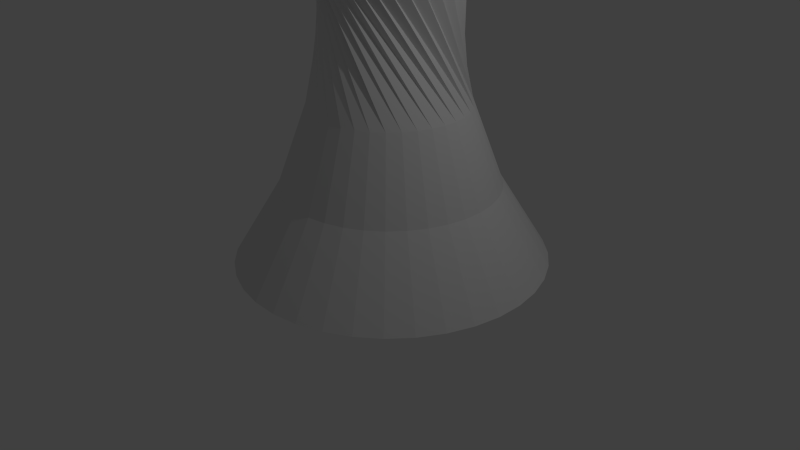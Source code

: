 # Source: whitebishop.blend  (saved by Blender 2.68.0; exported with 4.5.12 LTS)
import bpy
from mathutils import Matrix  # noqa: F401  (used for matrix-valued properties, if any)

bpy.ops.wm.read_factory_settings(use_empty=True)
scene = bpy.context.scene
scene.name = 'Scene'

# ---- collections
col_collection_1 = bpy.data.collections.new('Collection 1'); scene.collection.children.link(col_collection_1)

# ---- materials (node trees are filled in below, after node groups)
mat_material = bpy.data.materials.new('Material')
mat_material.alpha_threshold = 0.0
mat_material.use_transparent_shadow = False
mat_material.roughness = 0.5
mat_material.line_color = (0.0, 0.0, 0.0, 1.0)

# ---- material node trees

# ---- world
world_world = bpy.data.worlds.new('World'); scene.world = world_world
world_world.color = (0.05088, 0.05088, 0.05088)
world_world.use_sun_shadow = False
world_world.sun_shadow_jitter_overblur = 0.0
world_world.cycles.sampling_method = 'MANUAL'
world_world.cycles.sample_map_resolution = 256

# ---- cameras
cam_camera = bpy.data.cameras.new('Camera')
cam_camera.clip_end = 100.0
cam_camera.lens = 35.0
cam_camera.sensor_width = 32.0
cam_camera.sensor_height = 18.0
cam_camera.ortho_scale = 7.314
cam_camera.dof.focus_distance = 0.0
cam_camera.dof.aperture_fstop = 128.0

# ---- lights
light_lamp = bpy.data.lights.new('Lamp', 'POINT')
light_lamp.transmission_factor = 0.0
light_lamp.cutoff_distance = 30.0
light_lamp.energy = 100.0
light_lamp.shadow_buffer_clip_start = 1.001
light_lamp.shadow_soft_size = 0.1
light_lamp.shadow_maximum_resolution = 0.006
light_lamp.use_absolute_resolution = True
light_lamp.cycles.use_multiple_importance_sampling = False

# ---- meshes
me_cube = bpy.data.meshes.new('Cube')
me_cube.from_pydata([(2.143, 0.3371, 0.0255), (1.54, 0.2851, 1.02), (1.173, 0.2522, 2.027), (0.4185, -0.5442, 3.585), (0.197, 0.1839, 4.239), (0.155, 0.1754, 0.02798), (2.129, 0.336, 0.02561), (2.085, 0.6798, 0.02679), (1.499, 0.5223, 1.021), (1.144, 0.4247, 2.028), (0.5685, -0.4611, 3.566), (0.1949, 0.1827, 4.24), (0.155, 0.1753, 0.02798), (2.071, 0.6762, 0.0269), (1.968, 1.007, 0.02855), (1.419, 0.7488, 1.023), (1.085, 0.5895, 2.029), (0.7072, -0.3585, 3.567), (0.1929, 0.1813, 4.24), (0.1551, 0.1752, 0.02798), (1.955, 1.001, 0.02864), (1.796, 1.309, 0.03071), (1.3, 0.9579, 1.024), (0.9984, 0.7415, 2.03), (0.8304, -0.2394, 3.588), (0.1912, 0.1796, 4.239), (0.1551, 0.1751, 0.02797), (1.784, 1.301, 0.03078), (1.574, 1.577, 0.03321), (1.146, 1.143, 1.026), (0.8867, 0.8763, 2.031), (0.9342, -0.1076, 3.629), (0.1897, 0.1777, 4.239), (0.1552, 0.175, 0.02797), (1.564, 1.567, 0.03327), (1.309, 1.802, 0.03597), (0.9626, 1.299, 1.028), (0.7533, 0.9896, 2.033), (1.016, 0.03302, 3.687), (0.1886, 0.1758, 4.238), (0.1553, 0.1749, 0.02797), (1.301, 1.79, 0.03601), (1.009, 1.977, 0.03891), (0.755, 1.421, 1.03), (0.6023, 1.078, 2.034), (1.072, 0.1781, 3.761), (0.1878, 0.1737, 4.237), (0.1554, 0.1749, 0.02797), (1.003, 1.965, 0.03893), (0.6834, 2.098, 0.04195), (0.5294, 1.504, 1.032), (0.4383, 1.139, 2.036), (1.102, 0.3233, 3.85), (0.1874, 0.1717, 4.236), (0.1555, 0.1748, 0.02797), (0.6798, 2.085, 0.04195), (0.3416, 2.16, 0.04498), (0.2928, 1.547, 1.034), (0.2661, 1.17, 2.037), (1.104, 0.4642, 3.949), (0.1873, 0.1697, 4.234), (0.1556, 0.1748, 0.02797), (0.3403, 2.147, 0.04496), (-0.00595, 2.163, 0.04792), (0.05216, 1.549, 1.036), (0.09117, 1.171, 2.039), (1.078, 0.5964, 4.057), (0.1877, 0.1678, 4.233), (0.1557, 0.1748, 0.02797), (-0.00482, 2.149, 0.04788), (-0.3486, 2.104, 0.05068), (-0.185, 1.508, 1.038), (-0.08133, 1.142, 2.04), (1.026, 0.7161, 4.17), (0.1884, 0.1661, 4.231), (0.1558, 0.1748, 0.02797), (-0.345, 2.091, 0.05062), (-0.6758, 1.987, 0.05317), (-0.4116, 1.428, 1.04), (-0.2461, 1.083, 2.041), (0.9486, 0.8195, 4.284), (0.1895, 0.1647, 4.23), (0.1559, 0.1749, 0.02797), (-0.67, 1.975, 0.05309), (-0.9779, 1.815, 0.05532), (-0.6207, 1.309, 1.041), (-0.3982, 0.9965, 2.042), (0.8481, 0.9035, 4.397), (0.1909, 0.1635, 4.228), (0.156, 0.1749, 0.02797), (-0.9699, 1.804, 0.05523), (-1.245, 1.594, 0.05706), (-0.8059, 1.155, 1.042), (-0.5329, 0.8849, 2.043), (0.7278, 0.9655, 4.504), (0.1926, 0.1626, 4.227), (0.1561, 0.175, 0.02797), (-1.236, 1.584, 0.05696), (-1.47, 1.329, 0.05834), (-0.9617, 0.9716, 1.043), (-0.6462, 0.7515, 2.044), (0.5913, 1.004, 4.602), (0.1945, 0.1621, 4.225), (0.1561, 0.1751, 0.02797), (-1.459, 1.321, 0.05823), (-1.646, 1.029, 0.05912), (-1.083, 0.764, 1.044), (-0.7346, 0.6005, 2.044), (0.4427, 1.017, 4.689), (0.1966, 0.1619, 4.224), (0.1562, 0.1752, 0.02797), (-1.633, 1.023, 0.059), (-1.767, 0.7031, 0.05938), (-1.167, 0.5384, 1.044), (-0.7954, 0.4364, 2.044), (0.2866, 1.005, 4.761), (0.1988, 0.1621, 4.223), (0.1562, 0.1753, 0.02797), (-1.753, 0.6994, 0.05926), (-1.829, 0.3612, 0.05911), (-1.21, 0.3017, 1.044), (-0.8269, 0.2643, 2.044), (0.1278, 0.9676, 4.818), (0.2011, 0.1626, 4.222), (0.1562, 0.1754, 0.02797), (-1.815, 0.3599, 0.05899), (-1.831, 0.01366, 0.05831), (-1.212, 0.06111, 1.043), (-0.8279, 0.0893, 2.044), (-0.0291, 0.9065, 4.855), (0.2033, 0.1635, 4.222), (0.1562, 0.1755, 0.02797), (-1.818, 0.01479, 0.0582), (-1.773, -0.329, 0.05702), (-1.171, -0.1761, 1.042), (-0.7986, -0.08321, 2.043), (-0.1792, 0.8234, 4.874), (0.2054, 0.1646, 4.221), (0.1562, 0.1756, 0.02797), (-1.76, -0.3254, 0.05691), (-1.656, -0.6562, 0.05527), (-1.09, -0.4027, 1.041), (-0.7398, -0.248, 2.042), (-0.3178, 0.7207, 4.873), (0.2073, 0.1661, 4.221), (0.1562, 0.1757, 0.02797), (-1.644, -0.6504, 0.05517), (-1.484, -0.9583, 0.05311), (-0.9713, -0.6118, 1.04), (-0.6532, -0.4001, 2.041), (-0.441, 0.6017, 4.852), (0.2091, 0.1678, 4.222), (0.1561, 0.1758, 0.02797), (-1.473, -0.9503, 0.05303), (-1.263, -1.226, 0.05061), (-0.8178, -0.797, 1.038), (-0.5415, -0.5348, 2.04), (-0.5448, 0.4699, 4.812), (0.2105, 0.1696, 4.222), (0.1561, 0.1759, 0.02797), (-1.253, -1.216, 0.05055), (-0.9977, -1.451, 0.04784), (-0.6344, -0.9528, 1.036), (-0.4082, -0.6481, 2.039), (-0.6261, 0.3293, 4.753), (0.2117, 0.1716, 4.223), (0.156, 0.1759, 0.02797), (-0.9896, -1.439, 0.0478), (-0.6978, -1.626, 0.0449), (-0.4268, -1.074, 1.034), (-0.2572, -0.7365, 2.037), (-0.6825, 0.1842, 4.679), (0.2125, 0.1736, 4.224), (0.1559, 0.176, 0.02797), (-0.6918, -1.614, 0.04488), (-0.372, -1.747, 0.04186), (-0.2012, -1.158, 1.032), (-0.09311, -0.7973, 2.036), (-0.7123, 0.03897, 4.59), (0.2129, 0.1757, 4.225), (0.1558, 0.176, 0.02797), (-0.3683, -1.734, 0.04186), (-0.03008, -1.81, 0.03883), (0.03546, -1.201, 1.03), (0.07902, -0.8288, 2.034), (-0.7144, -0.1019, 4.491), (0.2129, 0.1777, 4.227), (0.1557, 0.176, 0.02797), (-0.02878, -1.796, 0.03885), (0.3174, -1.812, 0.03589), (0.276, -1.203, 1.028), (0.254, -0.8298, 2.033), (-0.689, -0.2342, 4.383), (0.2126, 0.1795, 4.228), (0.1556, 0.176, 0.02797), (0.3163, -1.798, 0.03593), (0.66, -1.754, 0.03313), (0.5132, -1.162, 1.026), (0.4265, -0.8005, 2.031), (-0.6367, -0.3538, 4.27), (0.2118, 0.1812, 4.23), (0.1555, 0.176, 0.02797), (0.6565, -1.74, 0.03319), (0.9873, -1.637, 0.03064), (0.7398, -1.081, 1.024), (0.5913, -0.7416, 2.03), (-0.5592, -0.4572, 4.156), (0.2107, 0.1827, 4.231), (0.1554, 0.176, 0.02797), (0.9815, -1.624, 0.03072), (1.289, -1.465, 0.02849), (0.9489, -0.9624, 1.022), (0.7434, -0.6551, 2.029), (-0.4587, -0.5412, 4.043), (0.2093, 0.1838, 4.233), (0.1553, 0.1759, 0.02798), (1.281, -1.453, 0.02859), (1.557, -1.243, 0.02675), (1.134, -0.8088, 1.021), (0.8781, -0.5434, 2.028), (-0.3384, -0.6033, 3.936), (0.2076, 0.1847, 4.235), (0.1552, 0.1759, 0.02798), (1.547, -1.233, 0.02686), (1.782, -0.978, 0.02547), (1.29, -0.6255, 1.02), (0.9914, -0.41, 2.027), (-0.2019, -0.6415, 3.838), (0.2057, 0.1853, 4.236), (0.1551, 0.1758, 0.02798), (1.771, -0.97, 0.02559), (1.957, -0.6781, 0.02469), (1.411, -0.4178, 1.02), (1.08, -0.259, 2.027), (-0.05335, -0.6547, 3.751), (0.2036, 0.1854, 4.237), (0.1551, 0.1757, 0.02798), (1.945, -0.6722, 0.02481), (2.078, -0.3523, 0.02443), (1.495, -0.1922, 1.02), (1.141, -0.09495, 2.027), (0.1027, -0.6425, 3.679), (0.2014, 0.1853, 4.238), (0.155, 0.1756, 0.02798), (2.065, -0.3486, 0.02455), (2.141, -0.01039, 0.0247), (1.538, 0.04446, 1.02), (1.172, 0.07719, 2.027), (0.2616, -0.6053, 3.623), (0.1992, 0.1847, 4.239), (0.155, 0.1755, 0.02798), (2.127, -0.009094, 0.02482), (2.143, 0.3371, 0.0255), (1.54, 0.2851, 1.02), (1.173, 0.2522, 2.027), (0.4185, -0.5442, 3.585), (0.197, 0.1839, 4.239), (0.155, 0.1754, 0.02798), (2.129, 0.336, 0.02561)], [], [(2, 9, 10, 3), (5, 12, 13, 6), (1, 8, 9, 2), (4, 11, 12, 5), (0, 7, 8, 1), (3, 10, 11, 4), (7, 14, 15, 8), (10, 17, 18, 11), (9, 16, 17, 10), (12, 19, 20, 13), (8, 15, 16, 9), (11, 18, 19, 12), (18, 25, 26, 19), (14, 21, 22, 15), (17, 24, 25, 18), (16, 23, 24, 17), (19, 26, 27, 20), (15, 22, 23, 16), (22, 29, 30, 23), (25, 32, 33, 26), (21, 28, 29, 22), (24, 31, 32, 25), (23, 30, 31, 24), (26, 33, 34, 27), (30, 37, 38, 31), (33, 40, 41, 34), (29, 36, 37, 30), (32, 39, 40, 33), (28, 35, 36, 29), (31, 38, 39, 32), (37, 44, 45, 38), (40, 47, 48, 41), (36, 43, 44, 37), (39, 46, 47, 40), (35, 42, 43, 36), (38, 45, 46, 39), (45, 52, 53, 46), (44, 51, 52, 45), (47, 54, 55, 48), (43, 50, 51, 44), (46, 53, 54, 47), (42, 49, 50, 43), (49, 56, 57, 50), (52, 59, 60, 53), (51, 58, 59, 52), (54, 61, 62, 55), (50, 57, 58, 51), (53, 60, 61, 54), (57, 64, 65, 58), (60, 67, 68, 61), (56, 63, 64, 57), (59, 66, 67, 60), (58, 65, 66, 59), (61, 68, 69, 62), (68, 75, 76, 69), (64, 71, 72, 65), (67, 74, 75, 68), (63, 70, 71, 64), (66, 73, 74, 67), (65, 72, 73, 66), (72, 79, 80, 73), (75, 82, 83, 76), (71, 78, 79, 72), (74, 81, 82, 75), (70, 77, 78, 71), (73, 80, 81, 74), (79, 86, 87, 80), (82, 89, 90, 83), (78, 85, 86, 79), (81, 88, 89, 82), (77, 84, 85, 78), (80, 87, 88, 81), (84, 91, 92, 85), (87, 94, 95, 88), (86, 93, 94, 87), (89, 96, 97, 90), (85, 92, 93, 86), (88, 95, 96, 89), (95, 102, 103, 96), (91, 98, 99, 92), (94, 101, 102, 95), (93, 100, 101, 94), (96, 103, 104, 97), (92, 99, 100, 93), (99, 106, 107, 100), (102, 109, 110, 103), (98, 105, 106, 99), (101, 108, 109, 102), (100, 107, 108, 101), (103, 110, 111, 104), (110, 117, 118, 111), (106, 113, 114, 107), (109, 116, 117, 110), (105, 112, 113, 106), (108, 115, 116, 109), (107, 114, 115, 108), (114, 121, 122, 115), (117, 124, 125, 118), (113, 120, 121, 114), (116, 123, 124, 117), (112, 119, 120, 113), (115, 122, 123, 116), (122, 129, 130, 123), (121, 128, 129, 122), (124, 131, 132, 125), (120, 127, 128, 121), (123, 130, 131, 124), (119, 126, 127, 120), (126, 133, 134, 127), (129, 136, 137, 130), (128, 135, 136, 129), (131, 138, 139, 132), (127, 134, 135, 128), (130, 137, 138, 131), (137, 144, 145, 138), (133, 140, 141, 134), (136, 143, 144, 137), (135, 142, 143, 136), (138, 145, 146, 139), (134, 141, 142, 135), (141, 148, 149, 142), (144, 151, 152, 145), (140, 147, 148, 141), (143, 150, 151, 144), (142, 149, 150, 143), (145, 152, 153, 146), (149, 156, 157, 150), (152, 159, 160, 153), (148, 155, 156, 149), (151, 158, 159, 152), (147, 154, 155, 148), (150, 157, 158, 151), (156, 163, 164, 157), (159, 166, 167, 160), (155, 162, 163, 156), (158, 165, 166, 159), (154, 161, 162, 155), (157, 164, 165, 158), (164, 171, 172, 165), (163, 170, 171, 164), (166, 173, 174, 167), (162, 169, 170, 163), (165, 172, 173, 166), (161, 168, 169, 162), (168, 175, 176, 169), (171, 178, 179, 172), (170, 177, 178, 171), (173, 180, 181, 174), (169, 176, 177, 170), (172, 179, 180, 173), (176, 183, 184, 177), (179, 186, 187, 180), (175, 182, 183, 176), (178, 185, 186, 179), (177, 184, 185, 178), (180, 187, 188, 181), (187, 194, 195, 188), (183, 190, 191, 184), (186, 193, 194, 187), (182, 189, 190, 183), (185, 192, 193, 186), (184, 191, 192, 185), (191, 198, 199, 192), (194, 201, 202, 195), (190, 197, 198, 191), (193, 200, 201, 194), (189, 196, 197, 190), (192, 199, 200, 193), (198, 205, 206, 199), (201, 208, 209, 202), (197, 204, 205, 198), (200, 207, 208, 201), (196, 203, 204, 197), (199, 206, 207, 200), (203, 210, 211, 204), (206, 213, 214, 207), (205, 212, 213, 206), (208, 215, 216, 209), (204, 211, 212, 205), (207, 214, 215, 208), (214, 221, 222, 215), (210, 217, 218, 211), (213, 220, 221, 214), (212, 219, 220, 213), (215, 222, 223, 216), (211, 218, 219, 212), (218, 225, 226, 219), (221, 228, 229, 222), (217, 224, 225, 218), (220, 227, 228, 221), (219, 226, 227, 220), (222, 229, 230, 223), (229, 236, 237, 230), (225, 232, 233, 226), (228, 235, 236, 229), (224, 231, 232, 225), (227, 234, 235, 228), (226, 233, 234, 227), (233, 240, 241, 234), (236, 243, 244, 237), (232, 239, 240, 233), (235, 242, 243, 236), (231, 238, 239, 232), (234, 241, 242, 235), (241, 248, 249, 242), (240, 247, 248, 241), (243, 250, 251, 244), (239, 246, 247, 240), (242, 249, 250, 243), (238, 245, 246, 239), (245, 252, 253, 246), (248, 255, 256, 249), (247, 254, 255, 248), (250, 257, 258, 251), (246, 253, 254, 247), (249, 256, 257, 250)])
me_cube.materials.append(mat_material)
me_cube.use_remesh_preserve_volume = False
me_cube.use_remesh_preserve_attributes = False
me_cube.use_mirror_vertex_groups = False
me_cube.update()

# ---- objects
ob_cube = bpy.data.objects.new('Cube', me_cube)
ob_lamp = bpy.data.objects.new('Lamp', light_lamp)
ob_camera = bpy.data.objects.new('Camera', cam_camera)

# ---- transforms, parenting, visibility, modifiers, constraints
ob_cube.location = (0.0, 0.0, 0.0)
ob_cube.lock_rotations_4d = False
ob_cube.empty_display_type = 'ARROWS'
ob_cube.lineart.crease_threshold = 0.0
ob_lamp.location = (4.076, 1.005, 5.904)
ob_lamp.rotation_euler = (0.6503, 0.05522, 1.866)
ob_lamp.lock_rotations_4d = False
ob_lamp.empty_display_type = 'ARROWS'
ob_lamp.color = (0.0, 0.0, 0.0, 0.0)
ob_lamp.lineart.crease_threshold = 0.0
ob_camera.location = (7.481, -6.508, 5.344)
ob_camera.rotation_euler = (1.109, 0.01082, 0.8149)
ob_camera.lock_rotations_4d = False
ob_camera.empty_display_type = 'ARROWS'
ob_camera.color = (0.0, 0.0, 0.0, 0.0)
ob_camera.display_type = 'WIRE'
ob_camera.lineart.crease_threshold = 0.0

# ---- collection membership
col_collection_1.objects.link(ob_cube)
col_collection_1.objects.link(ob_lamp)
col_collection_1.objects.link(ob_camera)

# ---- scene / render settings (as saved in the file)
scene.camera = ob_camera
scene.frame_start = 1; scene.frame_end = 250; scene.frame_set(1)
scene.render.engine = 'BLENDER_EEVEE_NEXT'
scene.render.image_settings.color_mode = 'RGB'
scene.render.image_settings.compression = 90
scene.render.resolution_percentage = 50
scene.render.dither_intensity = 0.0
scene.cycles.use_denoising = False
scene.cycles.samples = 10
scene.cycles.sampling_pattern = 'TABULATED_SOBOL'
scene.cycles.light_sampling_threshold = 0.0
scene.cycles.use_adaptive_sampling = False
scene.cycles.use_light_tree = False
scene.cycles.blur_glossy = 0.0
scene.cycles.volume_bounces = 1
scene.cycles.pixel_filter_type = 'GAUSSIAN'
scene.cycles.sample_clamp_indirect = 0.0
scene.view_settings.view_transform = 'Standard'
bpy.context.view_layer.update()
